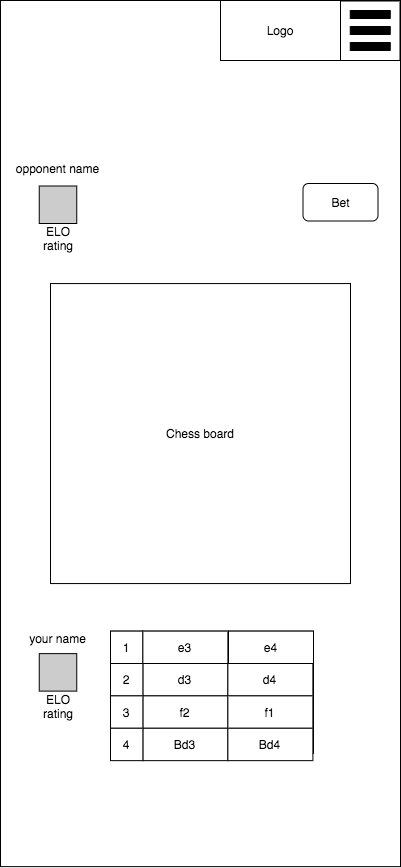

The diagram above was exported from draw.io. Its source (the exported page's mxGraphModel, read from the mxfile embedded in the PNG):
<mxGraphModel dx="1092" dy="1019" grid="1" gridSize="10" guides="1" tooltips="1" connect="1" arrows="1" fold="1" page="1" pageScale="1" pageWidth="850" pageHeight="1100" math="0" shadow="0">
  <root>
    <mxCell id="0" />
    <mxCell id="1" parent="0" />
    <mxCell id="ODePojYpN-_EbOiTC9dZ-1" value="" style="rounded=0;whiteSpace=wrap;html=1;" parent="1" vertex="1">
      <mxGeometry x="225" y="117" width="400" height="866.13" as="geometry" />
    </mxCell>
    <mxCell id="ODePojYpN-_EbOiTC9dZ-2" value="Chess board" style="whiteSpace=wrap;html=1;aspect=fixed;" parent="1" vertex="1">
      <mxGeometry x="275" y="400.06" width="300" height="300" as="geometry" />
    </mxCell>
    <mxCell id="ODePojYpN-_EbOiTC9dZ-3" value="Logo" style="rounded=0;whiteSpace=wrap;html=1;" parent="1" vertex="1">
      <mxGeometry x="445" y="117" width="120" height="60" as="geometry" />
    </mxCell>
    <mxCell id="ODePojYpN-_EbOiTC9dZ-8" value="" style="rounded=0;whiteSpace=wrap;html=1;" parent="1" vertex="1">
      <mxGeometry x="335" y="747.62" width="203" height="122.38" as="geometry" />
    </mxCell>
    <mxCell id="ODePojYpN-_EbOiTC9dZ-9" value="" style="whiteSpace=wrap;html=1;aspect=fixed;fillColor=#CCCCCC;" parent="1" vertex="1">
      <mxGeometry x="263.75" y="302.5" width="37.5" height="37.5" as="geometry" />
    </mxCell>
    <mxCell id="ODePojYpN-_EbOiTC9dZ-10" value="" style="whiteSpace=wrap;html=1;aspect=fixed;fillColor=#CCCCCC;" parent="1" vertex="1">
      <mxGeometry x="263.75" y="770.12" width="37.5" height="37.5" as="geometry" />
    </mxCell>
    <mxCell id="ODePojYpN-_EbOiTC9dZ-11" value="opponent name" style="text;html=1;strokeColor=none;fillColor=none;align=center;verticalAlign=middle;whiteSpace=wrap;rounded=0;" parent="1" vertex="1">
      <mxGeometry x="225" y="270" width="115" height="30" as="geometry" />
    </mxCell>
    <mxCell id="ODePojYpN-_EbOiTC9dZ-12" value="your name" style="text;html=1;strokeColor=none;fillColor=none;align=center;verticalAlign=middle;whiteSpace=wrap;rounded=0;" parent="1" vertex="1">
      <mxGeometry x="225" y="740.12" width="115" height="30" as="geometry" />
    </mxCell>
    <mxCell id="ODePojYpN-_EbOiTC9dZ-13" value="ELO rating" style="text;html=1;strokeColor=none;fillColor=none;align=center;verticalAlign=middle;whiteSpace=wrap;rounded=0;" parent="1" vertex="1">
      <mxGeometry x="258.75" y="340" width="47.5" height="30" as="geometry" />
    </mxCell>
    <mxCell id="ODePojYpN-_EbOiTC9dZ-14" value="ELO rating" style="text;html=1;strokeColor=none;fillColor=none;align=center;verticalAlign=middle;whiteSpace=wrap;rounded=0;" parent="1" vertex="1">
      <mxGeometry x="258.75" y="807.62" width="47.5" height="30" as="geometry" />
    </mxCell>
    <mxCell id="m5KJ2EHL6ONySb3MDw3P-1" value="Bet" style="rounded=1;whiteSpace=wrap;html=1;shadow=0;fillColor=#FFFFFF;" parent="1" vertex="1">
      <mxGeometry x="527.5" y="300" width="75" height="37.5" as="geometry" />
    </mxCell>
    <mxCell id="EgTSajP5RqJpFoC74yaM-3" value="d3" style="rounded=0;whiteSpace=wrap;html=1;" parent="1" vertex="1">
      <mxGeometry x="367.38" y="780" width="85" height="32.38" as="geometry" />
    </mxCell>
    <mxCell id="EgTSajP5RqJpFoC74yaM-4" value="f2" style="rounded=0;whiteSpace=wrap;html=1;" parent="1" vertex="1">
      <mxGeometry x="367.38" y="812.3800000000001" width="85" height="32.38" as="geometry" />
    </mxCell>
    <mxCell id="EgTSajP5RqJpFoC74yaM-5" value="Bd3" style="rounded=0;whiteSpace=wrap;html=1;" parent="1" vertex="1">
      <mxGeometry x="367.38" y="844.76" width="85" height="32.38" as="geometry" />
    </mxCell>
    <mxCell id="EgTSajP5RqJpFoC74yaM-6" value="d4" style="rounded=0;whiteSpace=wrap;html=1;" parent="1" vertex="1">
      <mxGeometry x="452.38" y="780" width="85" height="32.38" as="geometry" />
    </mxCell>
    <mxCell id="EgTSajP5RqJpFoC74yaM-7" value="f1" style="rounded=0;whiteSpace=wrap;html=1;" parent="1" vertex="1">
      <mxGeometry x="452.38" y="812.38" width="85" height="32.38" as="geometry" />
    </mxCell>
    <mxCell id="EgTSajP5RqJpFoC74yaM-8" value="Bd4" style="rounded=0;whiteSpace=wrap;html=1;" parent="1" vertex="1">
      <mxGeometry x="452.38" y="844.76" width="85" height="32.38" as="geometry" />
    </mxCell>
    <mxCell id="EgTSajP5RqJpFoC74yaM-10" value="1" style="whiteSpace=wrap;html=1;aspect=fixed;" parent="1" vertex="1">
      <mxGeometry x="335" y="747.62" width="32.38" height="32.38" as="geometry" />
    </mxCell>
    <mxCell id="EgTSajP5RqJpFoC74yaM-11" value="2" style="whiteSpace=wrap;html=1;aspect=fixed;" parent="1" vertex="1">
      <mxGeometry x="335" y="780" width="32.38" height="32.38" as="geometry" />
    </mxCell>
    <mxCell id="EgTSajP5RqJpFoC74yaM-12" value="3" style="whiteSpace=wrap;html=1;aspect=fixed;" parent="1" vertex="1">
      <mxGeometry x="335" y="812.38" width="32.38" height="32.38" as="geometry" />
    </mxCell>
    <mxCell id="EgTSajP5RqJpFoC74yaM-13" value="4" style="whiteSpace=wrap;html=1;aspect=fixed;" parent="1" vertex="1">
      <mxGeometry x="335" y="844.76" width="32.38" height="32.38" as="geometry" />
    </mxCell>
    <mxCell id="EgTSajP5RqJpFoC74yaM-14" value="e3" style="rounded=0;whiteSpace=wrap;html=1;" parent="1" vertex="1">
      <mxGeometry x="367.38" y="747.62" width="85" height="32.38" as="geometry" />
    </mxCell>
    <mxCell id="EgTSajP5RqJpFoC74yaM-15" value="e4" style="rounded=0;whiteSpace=wrap;html=1;" parent="1" vertex="1">
      <mxGeometry x="453" y="747.62" width="85" height="32.38" as="geometry" />
    </mxCell>
    <mxCell id="t2UK5Px9PRHdAwOYHL5_-1" value="" style="whiteSpace=wrap;html=1;aspect=fixed;" vertex="1" parent="1">
      <mxGeometry x="565" y="117.5" width="59.5" height="59.5" as="geometry" />
    </mxCell>
    <mxCell id="t2UK5Px9PRHdAwOYHL5_-2" value="" style="shape=parallelMarker;html=1;outlineConnect=0;rotation=90;" vertex="1" parent="1">
      <mxGeometry x="574.75" y="127" width="40" height="40" as="geometry" />
    </mxCell>
  </root>
</mxGraphModel>